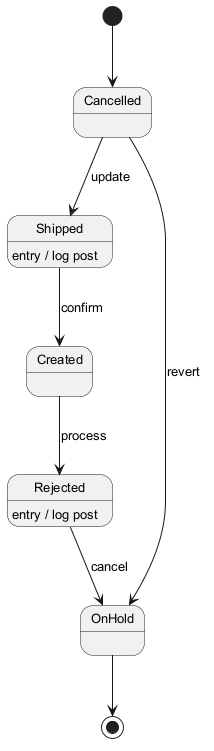

The diagram above was rendered by PlantUML. Its source (embedded in the PNG):
@startuml
skinparam monochrome true
skinparam defaultFontSize 13
[*] --> Cancelled
Cancelled --> Shipped : update
Shipped --> Created : confirm
Shipped : entry / log post
Created --> Rejected : process
Rejected --> OnHold : cancel
Rejected : entry / log post
Cancelled --> OnHold : revert
OnHold --> [*]
@enduml